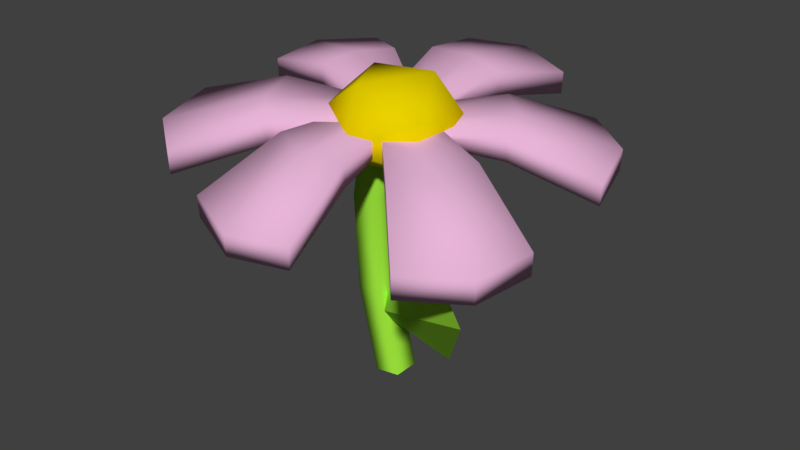 # Source: bullet.blend  (saved by Blender 2.79.0; exported with 4.5.12 LTS)
import bpy
from mathutils import Matrix  # noqa: F401  (used for matrix-valued properties, if any)

bpy.ops.wm.read_factory_settings(use_empty=True)
scene = bpy.context.scene
scene.name = 'Scene'

# ---- collections
col_collection_1 = bpy.data.collections.new('Collection 1'); scene.collection.children.link(col_collection_1)

# ---- materials (node trees are filled in below, after node groups)
mat_pedel = bpy.data.materials.new('pedel')
mat_pedel.alpha_threshold = 0.0
mat_pedel.use_transparent_shadow = False
mat_pedel.diffuse_color = (0.8, 0.4581, 0.6801, 1.0)
mat_pedel.roughness = 0.5
mat_material = bpy.data.materials.new('Material')
mat_material.alpha_threshold = 0.0
mat_material.use_transparent_shadow = False
mat_material.diffuse_color = (0.8, 0.6287, 0.0, 1.0)
mat_material.specular_color = (1.0, 0.7521, 0.4503)
mat_material.roughness = 0.5
mat_material.specular_intensity = 0.0
mat_material.line_color = (0.0, 0.0, 0.0, 1.0)
mat_material_001 = bpy.data.materials.new('Material.001')
mat_material_001.alpha_threshold = 0.0
mat_material_001.use_transparent_shadow = False
mat_material_001.diffuse_color = (0.3476, 0.8, 0.04704, 1.0)
mat_material_001.roughness = 0.5

# ---- material node trees

# ---- world
world_world = bpy.data.worlds.new('World'); scene.world = world_world
world_world.color = (0.05088, 0.05088, 0.05088)
world_world.use_sun_shadow = False
world_world.sun_shadow_jitter_overblur = 0.0
world_world.cycles.sampling_method = 'MANUAL'

# ---- meshes
me_cube = bpy.data.meshes.new('Cube')
me_cube.from_pydata([(-0.06588, 0.05149, 0.03169), (-0.1811, 0.56, 0.03603), (-0.0704, 0.05672, -0.008896), (-0.1888, 0.5689, -0.03297), (0.06055, 0.05431, 0.01798), (0.1515, 0.5674, -3.563e-05), (0.05603, 0.05954, -0.02261), (0.1438, 0.5763, -0.06904), (-0.007183, 0.05813, -0.01575), (-0.03256, 0.6372, -0.04156), (-0.002664, 0.0529, 0.02484), (-0.02488, 0.6283, 0.02744), (0.02298, 0.05419, 0.02103), (0.3528, 0.4162, -0.04385), (0.0187, 0.05914, -0.01738), (0.3456, 0.4246, -0.1091), (0.0904, -0.04346, 0.0009353), (0.5302, 0.1593, -0.0967), (0.08612, -0.03851, -0.03747), (0.5229, 0.1678, -0.162), (0.05241, 0.01031, -0.02743), (0.4799, 0.3389, -0.1352), (0.05669, 0.005364, 0.01098), (0.4872, 0.3304, -0.06986), (0.09303, 0.02031, 0.009985), (0.5529, -0.1742, -0.1403), (0.08851, 0.02554, -0.03061), (0.5452, -0.1653, -0.2093), (0.01899, -0.08301, 0.004913), (0.3581, -0.446, -0.1536), (0.01447, -0.07777, -0.03568), (0.3505, -0.4371, -0.2227), (0.05149, -0.02612, -0.03314), (0.5061, -0.3306, -0.2263), (0.05601, -0.03135, 0.007449), (0.5138, -0.3395, -0.1573), (0.04127, -0.0526, 0.005228), (0.114, -0.5198, -0.1379), (0.03699, -0.04765, -0.03318), (0.1067, -0.5114, -0.2032), (-0.07829, -0.0501, 0.01886), (-0.2005, -0.5133, -0.102), (-0.08257, -0.04515, -0.01955), (-0.2078, -0.5049, -0.1673), (-0.02279, -0.0464, -0.02636), (-0.04368, -0.5696, -0.1939), (-0.01851, -0.05135, 0.01204), (-0.03641, -0.5781, -0.1287), (-0.01025, -0.09794, 0.006243), (-0.399, -0.4374, -0.06825), (-0.01476, -0.09271, -0.03435), (-0.4067, -0.4285, -0.1373), (-0.07445, 0.009841, 0.02728), (-0.5679, -0.1539, -0.01291), (-0.07897, 0.01507, -0.01331), (-0.5756, -0.145, -0.08191), (-0.04687, -0.03882, -0.02383), (-0.5422, -0.3286, -0.1093), (-0.04235, -0.04405, 0.01676), (-0.5345, -0.3374, -0.04028), (-0.05605, -0.02224, 0.01997), (-0.5352, 0.0982, 0.01402), (-0.06033, -0.01729, -0.01843), (-0.5424, 0.1066, -0.05127), (-0.004269, 0.0861, 0.02817), (-0.399, 0.3832, 0.03559), (-0.008545, 0.09105, -0.01023), (-0.4062, 0.3916, -0.0297), (-0.03444, 0.03688, -0.01433), (-0.5336, 0.2667, -0.03162), (-0.03016, 0.03193, 0.02407), (-0.5264, 0.2583, 0.03367), (0.002518, -0.2041, -0.02975), (0.1554, -0.0989, 0.04004), (-0.04128, -0.1091, 0.1059), (-0.1787, -0.097, 0.004229), (-0.06692, -0.07938, -0.1244), (0.1395, -0.08055, -0.1023), (0.06865, 0.07328, 0.1171), (-0.1378, 0.07445, 0.09502), (-0.1536, 0.0928, -0.04734), (0.04301, 0.103, -0.1132), (0.1804, 0.0909, -0.01153), (-0.0007879, 0.198, 0.02245), (0.3288, -0.08371, -0.01264), (0.3206, -0.07422, -0.08633), (0.1862, -0.2618, -0.09554), (0.1944, -0.2713, -0.02185), (0.2907, -0.1922, -0.02238), (0.2825, -0.1827, -0.09607), (0.1937, 0.2285, 0.0406), (0.1859, 0.2375, -0.02912), (0.3083, 0.06023, -0.06559), (0.3161, 0.05124, 0.004125), (0.2777, 0.1612, 0.02257), (0.27, 0.1702, -0.04715), (-0.1176, 0.299, 0.08638), (-0.1258, 0.3085, 0.0127), (0.1037, 0.3136, -0.01219), (0.1119, 0.3041, 0.06149), (-0.007924, 0.3338, 0.07866), (-0.01613, 0.3433, 0.004975), (-0.2898, 0.03127, 0.06901), (-0.2976, 0.04026, -0.0007127), (-0.2036, 0.2369, 0.01417), (-0.1958, 0.2279, 0.08389), (-0.2725, 0.1384, 0.08088), (-0.2802, 0.1474, 0.01116), (-0.1988, -0.2744, 0.02151), (-0.207, -0.2649, -0.05217), (-0.3235, -0.06928, -0.01398), (-0.3153, -0.07877, 0.0597), (-0.2826, -0.1975, 0.04076), (-0.2908, -0.188, -0.03293), (0.08341, -0.2929, -0.01433), (0.07564, -0.2839, -0.08405), (-0.1414, -0.2794, -0.0593), (-0.1336, -0.2884, 0.01042), (-0.02167, -0.3214, -0.0063), (-0.02943, -0.3124, -0.07602), (-0.04103, -0.0398, -0.7877), (-0.06637, -0.0398, 0.0557), (-0.04103, 0.0398, -0.7877), (-0.06637, 0.0398, 0.0557), (0.03771, -0.0398, -0.776), (0.01324, -0.0398, 0.0557), (0.03771, 0.0398, -0.776), (0.01324, 0.0398, 0.0557), (-0.1025, -0.0398, -0.5315), (-0.1187, -0.0398, -0.2491), (-0.1187, 0.0398, -0.2491), (-0.1025, 0.0398, -0.5315), (-0.0392, 0.0398, -0.2445), (-0.02301, 0.0398, -0.5269), (-0.0392, -0.0398, -0.2445), (-0.02301, -0.0398, -0.5269), (0.1203, -0.0421, -0.2951), (0.4753, -0.3399, -0.2973), (0.2587, -0.09133, -0.6006), (-0.06881, -0.004563, -0.6124)], [], [(96, 1, 3, 97), (101, 9, 7, 98), (98, 7, 5, 99), (100, 11, 1, 96), (12, 90, 91, 14), (9, 3, 1, 11), (7, 9, 11, 5), (20, 95, 92, 18), (99, 5, 11, 100), (97, 3, 9, 101), (90, 13, 15, 91), (95, 21, 19, 92), (92, 19, 17, 93), (94, 23, 13, 90), (18, 92, 93, 16), (21, 15, 13, 23), (19, 21, 23, 17), (22, 94, 90, 12), (93, 17, 23, 94), (91, 15, 21, 95), (84, 25, 27, 85), (89, 33, 31, 86), (86, 31, 29, 87), (88, 35, 25, 84), (16, 93, 94, 22), (33, 27, 25, 35), (31, 33, 35, 29), (14, 91, 95, 20), (87, 29, 35, 88), (85, 27, 33, 89), (114, 37, 39, 115), (119, 45, 43, 116), (116, 43, 41, 117), (118, 47, 37, 114), (24, 84, 85, 26), (45, 39, 37, 47), (43, 45, 47, 41), (32, 89, 86, 30), (117, 41, 47, 118), (115, 39, 45, 119), (108, 49, 51, 109), (113, 57, 55, 110), (110, 55, 53, 111), (112, 59, 49, 108), (30, 86, 87, 28), (57, 51, 49, 59), (55, 57, 59, 53), (34, 88, 84, 24), (111, 53, 59, 112), (109, 51, 57, 113), (102, 61, 63, 103), (107, 69, 67, 104), (104, 67, 65, 105), (106, 71, 61, 102), (28, 87, 88, 34), (69, 63, 61, 71), (67, 69, 71, 65), (26, 85, 89, 32), (105, 65, 71, 106), (103, 63, 69, 107), (72, 73, 74), (73, 72, 77), (72, 74, 75), (72, 75, 76), (72, 76, 77), (73, 77, 82), (74, 73, 78), (75, 74, 79), (76, 75, 80), (77, 76, 81), (73, 82, 78), (74, 78, 79), (75, 79, 80), (76, 80, 81), (77, 81, 82), (78, 82, 83), (79, 78, 83), (80, 79, 83), (81, 80, 83), (82, 81, 83), (2, 97, 101, 8), (4, 99, 100, 10), (10, 100, 96, 0), (6, 98, 99, 4), (8, 101, 98, 6), (0, 96, 97, 2), (62, 103, 107, 68), (64, 105, 106, 70), (70, 106, 102, 60), (66, 104, 105, 64), (68, 107, 104, 66), (60, 102, 103, 62), (50, 109, 113, 56), (52, 111, 112, 58), (58, 112, 108, 48), (54, 110, 111, 52), (56, 113, 110, 54), (48, 108, 109, 50), (38, 115, 119, 44), (40, 117, 118, 46), (46, 118, 114, 36), (42, 116, 117, 40), (44, 119, 116, 42), (36, 114, 115, 38), (129, 121, 123, 130), (130, 123, 127, 132), (132, 127, 125, 134), (134, 125, 121, 129), (135, 134, 129, 128), (124, 135, 128, 120), (126, 133, 135, 124), (133, 132, 134, 135), (122, 131, 133, 126), (131, 130, 132, 133), (120, 128, 131, 122), (128, 129, 130, 131), (136, 137, 138), (137, 139, 138), (137, 136, 139), (139, 136, 138)])
me_cube.polygons.foreach_set('use_smooth', [1, 1, 1, 1, 1, 1, 1, 1, 1, 1, 1, 1, 1, 1, 1, 1, 1, 1, 1, 1, 1, 1, 1, 1, 1, 1, 1, 1, 1, 1, 1, 1, 1, 1, 1, 1, 1, 1, 1, 1, 1, 1, 1, 1, 1, 1, 1, 1, 1, 1, 1, 1, 1, 1, 1, 1, 1, 1, 1, 1, 1, 1, 1, 1, 1, 1, 1, 1, 1, 1, 1, 1, 1, 1, 1, 1, 1, 1, 1, 1, 1, 1, 1, 1, 1, 1, 1, 1, 1, 1, 1, 1, 1, 1, 1, 1, 1, 1, 1, 1, 1, 1, 1, 1, 1, 1, 1, 1, 1, 1, 1, 1, 1, 1, 1, 1, 0, 0, 0, 0])
me_cube.polygons.foreach_set('material_index', [0, 0, 0, 0, 0, 0, 0, 0, 0, 0, 0, 0, 0, 0, 0, 0, 0, 0, 0, 0, 0, 0, 0, 0, 0, 0, 0, 0, 0, 0, 0, 0, 0, 0, 0, 0, 0, 0, 0, 0, 0, 0, 0, 0, 0, 0, 0, 0, 0, 0, 0, 0, 0, 0, 0, 0, 0, 0, 0, 0, 1, 1, 1, 1, 1, 1, 1, 1, 1, 1, 1, 1, 1, 1, 1, 1, 1, 1, 1, 1, 0, 0, 0, 0, 0, 0, 0, 0, 0, 0, 0, 0, 0, 0, 0, 0, 0, 0, 0, 0, 0, 0, 0, 0, 2, 2, 2, 2, 2, 2, 2, 2, 2, 2, 2, 2, 2, 2, 2, 2])
me_cube.materials.append(mat_pedel)
me_cube.materials.append(mat_material)
me_cube.materials.append(mat_material_001)
me_cube.use_remesh_preserve_volume = False
me_cube.use_remesh_preserve_attributes = False
me_cube.use_mirror_vertex_groups = False
me_cube.update()

# ---- objects
ob_cube = bpy.data.objects.new('Cube', me_cube)

# ---- transforms, parenting, visibility, modifiers, constraints
ob_cube.location = (0.0, 0.0, 0.0)
ob_cube.lineart.crease_threshold = 0.0

# ---- collection membership
col_collection_1.objects.link(ob_cube)

# ---- scene / render settings (as saved in the file)
scene.frame_start = 1; scene.frame_end = 250; scene.frame_set(1)
scene.render.engine = 'BLENDER_EEVEE_NEXT'
scene.render.resolution_percentage = 50
scene.render.dither_intensity = 0.0
scene.cycles.use_denoising = False
scene.cycles.samples = 128
scene.cycles.sampling_pattern = 'TABULATED_SOBOL'
scene.cycles.use_adaptive_sampling = False
scene.cycles.use_light_tree = False
scene.cycles.blur_glossy = 0.0
scene.cycles.sample_clamp_indirect = 0.0
scene.view_settings.view_transform = 'Standard'
bpy.context.view_layer.update()

# ---- added for rendering (the .blend has no active camera and no usable light): camera, sun
cam_auto = bpy.data.cameras.new('AutoCamera')
cam_auto.lens = 50.0
cam_auto.sensor_width = 36.0
cam_auto.clip_end = 1000.0
ob_auto_camera = bpy.data.objects.new('AutoCamera', cam_auto)
scene.collection.objects.link(ob_auto_camera)
ob_auto_camera.location = (1.73659, -2.06794, 1.06306)
ob_auto_camera.rotation_euler = (1.09748, -7.21219e-08, 0.694738)
scene.camera = ob_auto_camera
light_auto_sun = bpy.data.lights.new('AutoSun', 'SUN')
light_auto_sun.energy = 3.0
light_auto_sun.angle = 0.0523599
ob_auto_sun = bpy.data.objects.new('AutoSun', light_auto_sun)
scene.collection.objects.link(ob_auto_sun)
ob_auto_sun.rotation_euler = (0.872665, 0.174533, 0.523599)
bpy.context.view_layer.update()
